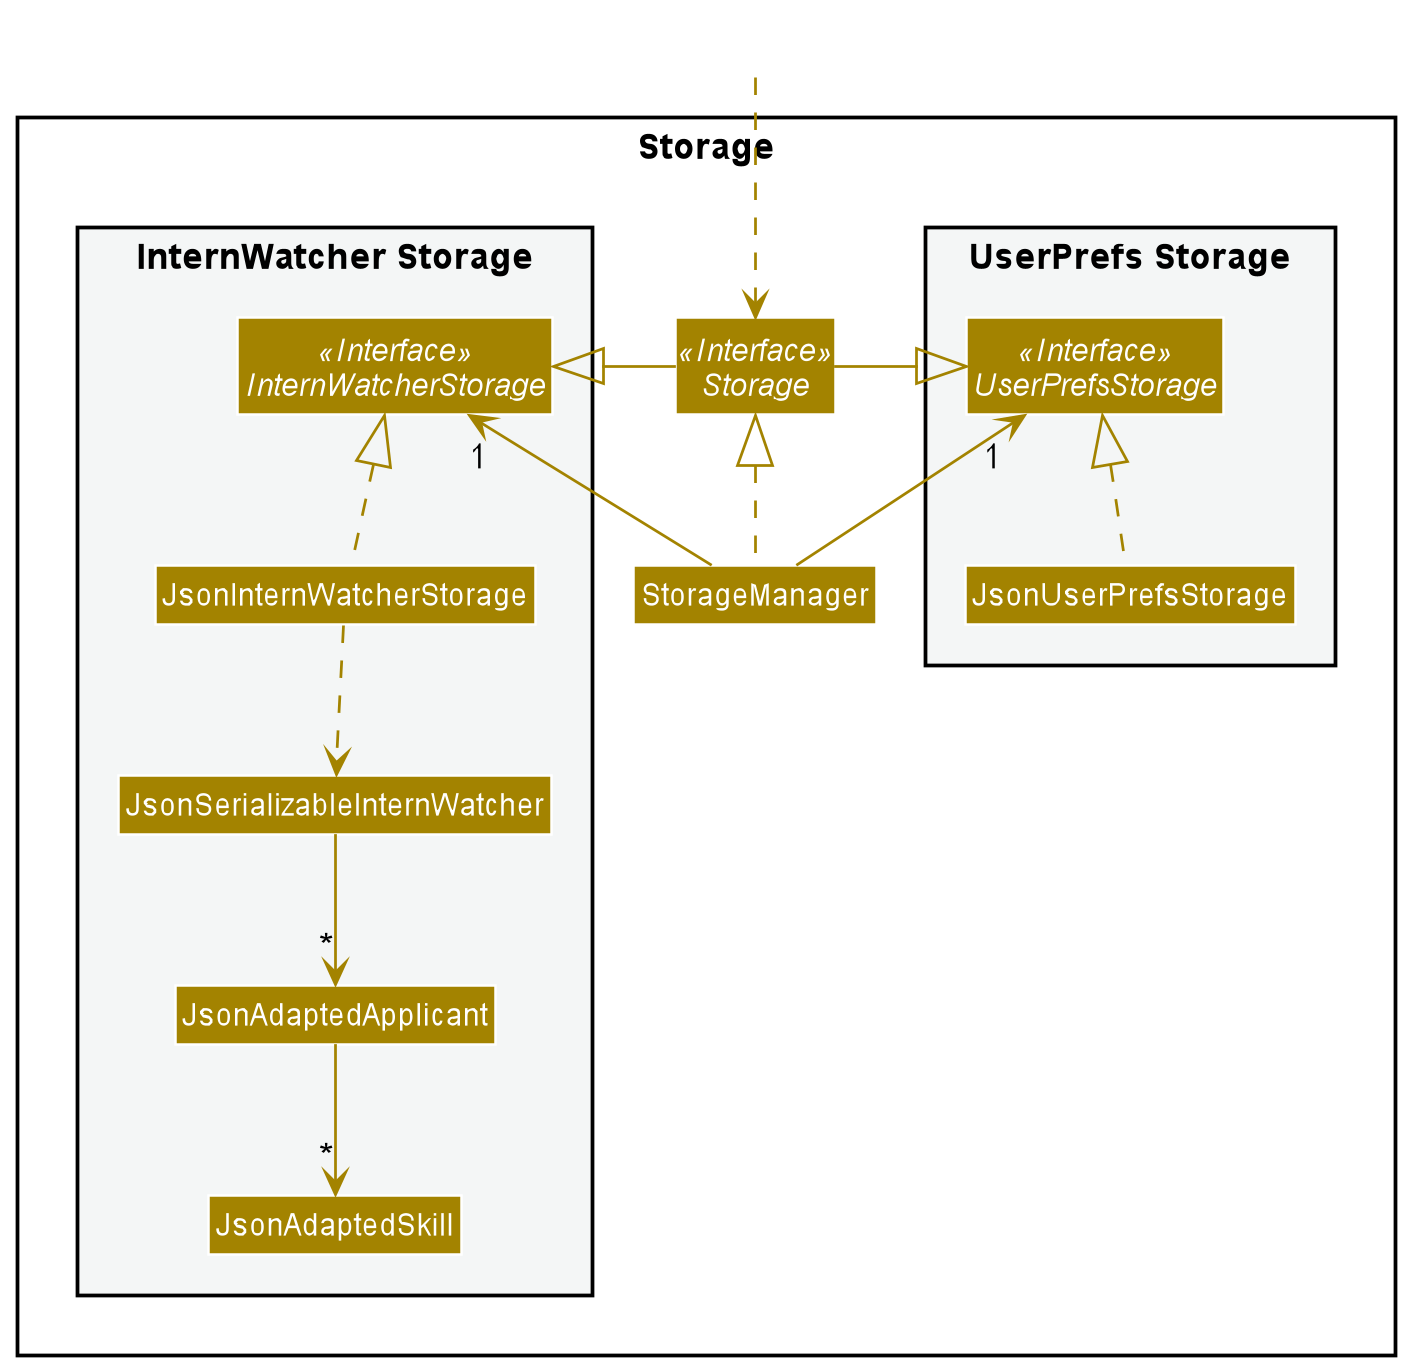

The diagram above was rendered by PlantUML. Its source (embedded in the PNG):
@startuml
!include style.puml
skinparam arrowThickness 1.1
skinparam arrowColor STORAGE_COLOR
skinparam classBackgroundColor STORAGE_COLOR

package Storage{

package "UserPrefs Storage" #F4F6F6{
Interface UserPrefsStorage <<Interface>>
Class JsonUserPrefsStorage
}

Interface Storage <<Interface>>
Class StorageManager

package "InternWatcher Storage" #F4F6F6{
Interface InternWatcherStorage <<Interface>>
Class JsonInternWatcherStorage
Class JsonSerializableInternWatcher
Class JsonAdaptedApplicant
Class JsonAdaptedSkill
}

}

Class HiddenOutside #FFFFFF
HiddenOutside ..> Storage

StorageManager .up.|> Storage
StorageManager -up-> "1" UserPrefsStorage
StorageManager -up-> "1" InternWatcherStorage

Storage -left-|> UserPrefsStorage
Storage -right-|> InternWatcherStorage

JsonUserPrefsStorage .up.|> UserPrefsStorage
JsonInternWatcherStorage .up.|> InternWatcherStorage
JsonInternWatcherStorage ..> JsonSerializableInternWatcher
JsonSerializableInternWatcher --> "*" JsonAdaptedApplicant
JsonAdaptedApplicant --> "*" JsonAdaptedSkill
@enduml